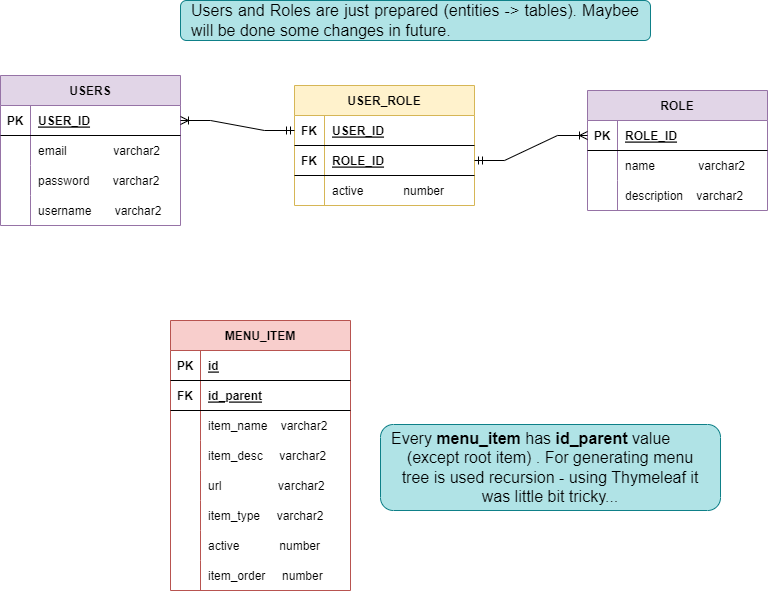

The diagram above was exported from draw.io. Its source (the exported page's mxGraphModel, read from the mxfile embedded in the PNG):
<mxGraphModel dx="1018" dy="578" grid="1" gridSize="10" guides="1" tooltips="1" connect="1" arrows="1" fold="1" page="1" pageScale="1" pageWidth="827" pageHeight="1169" math="0" shadow="0">
  <root>
    <mxCell id="0" />
    <mxCell id="1" parent="0" />
    <mxCell id="jkcJ2z6eCagpfn61NGi7-1" value="MENU_ITEM" style="shape=table;startSize=30;container=1;collapsible=1;childLayout=tableLayout;fixedRows=1;rowLines=0;fontStyle=1;align=center;resizeLast=1;fillColor=#f8cecc;strokeColor=#b85450;" parent="1" vertex="1">
      <mxGeometry x="200" y="350" width="180" height="270" as="geometry" />
    </mxCell>
    <mxCell id="jkcJ2z6eCagpfn61NGi7-2" value="" style="shape=tableRow;horizontal=0;startSize=0;swimlaneHead=0;swimlaneBody=0;fillColor=none;collapsible=0;dropTarget=0;points=[[0,0.5],[1,0.5]];portConstraint=eastwest;top=0;left=0;right=0;bottom=1;" parent="jkcJ2z6eCagpfn61NGi7-1" vertex="1">
      <mxGeometry y="30" width="180" height="30" as="geometry" />
    </mxCell>
    <mxCell id="jkcJ2z6eCagpfn61NGi7-3" value="PK" style="shape=partialRectangle;connectable=0;fillColor=none;top=0;left=0;bottom=0;right=0;fontStyle=1;overflow=hidden;" parent="jkcJ2z6eCagpfn61NGi7-2" vertex="1">
      <mxGeometry width="30" height="30" as="geometry">
        <mxRectangle width="30" height="30" as="alternateBounds" />
      </mxGeometry>
    </mxCell>
    <mxCell id="jkcJ2z6eCagpfn61NGi7-4" value="id" style="shape=partialRectangle;connectable=0;fillColor=none;top=0;left=0;bottom=0;right=0;align=left;spacingLeft=6;fontStyle=5;overflow=hidden;" parent="jkcJ2z6eCagpfn61NGi7-2" vertex="1">
      <mxGeometry x="30" width="150" height="30" as="geometry">
        <mxRectangle width="150" height="30" as="alternateBounds" />
      </mxGeometry>
    </mxCell>
    <mxCell id="jkcJ2z6eCagpfn61NGi7-20" style="shape=tableRow;horizontal=0;startSize=0;swimlaneHead=0;swimlaneBody=0;fillColor=none;collapsible=0;dropTarget=0;points=[[0,0.5],[1,0.5]];portConstraint=eastwest;top=0;left=0;right=0;bottom=1;" parent="jkcJ2z6eCagpfn61NGi7-1" vertex="1">
      <mxGeometry y="60" width="180" height="30" as="geometry" />
    </mxCell>
    <mxCell id="jkcJ2z6eCagpfn61NGi7-21" value="FK" style="shape=partialRectangle;connectable=0;fillColor=none;top=0;left=0;bottom=0;right=0;fontStyle=1;overflow=hidden;" parent="jkcJ2z6eCagpfn61NGi7-20" vertex="1">
      <mxGeometry width="30" height="30" as="geometry">
        <mxRectangle width="30" height="30" as="alternateBounds" />
      </mxGeometry>
    </mxCell>
    <mxCell id="jkcJ2z6eCagpfn61NGi7-22" value="id_parent" style="shape=partialRectangle;connectable=0;fillColor=none;top=0;left=0;bottom=0;right=0;align=left;spacingLeft=6;fontStyle=5;overflow=hidden;" parent="jkcJ2z6eCagpfn61NGi7-20" vertex="1">
      <mxGeometry x="30" width="150" height="30" as="geometry">
        <mxRectangle width="150" height="30" as="alternateBounds" />
      </mxGeometry>
    </mxCell>
    <mxCell id="jkcJ2z6eCagpfn61NGi7-5" value="" style="shape=tableRow;horizontal=0;startSize=0;swimlaneHead=0;swimlaneBody=0;fillColor=none;collapsible=0;dropTarget=0;points=[[0,0.5],[1,0.5]];portConstraint=eastwest;top=0;left=0;right=0;bottom=0;" parent="jkcJ2z6eCagpfn61NGi7-1" vertex="1">
      <mxGeometry y="90" width="180" height="30" as="geometry" />
    </mxCell>
    <mxCell id="jkcJ2z6eCagpfn61NGi7-6" value="" style="shape=partialRectangle;connectable=0;fillColor=none;top=0;left=0;bottom=0;right=0;editable=1;overflow=hidden;" parent="jkcJ2z6eCagpfn61NGi7-5" vertex="1">
      <mxGeometry width="30" height="30" as="geometry">
        <mxRectangle width="30" height="30" as="alternateBounds" />
      </mxGeometry>
    </mxCell>
    <mxCell id="jkcJ2z6eCagpfn61NGi7-7" value="item_name    varchar2" style="shape=partialRectangle;connectable=0;fillColor=none;top=0;left=0;bottom=0;right=0;align=left;spacingLeft=6;overflow=hidden;" parent="jkcJ2z6eCagpfn61NGi7-5" vertex="1">
      <mxGeometry x="30" width="150" height="30" as="geometry">
        <mxRectangle width="150" height="30" as="alternateBounds" />
      </mxGeometry>
    </mxCell>
    <mxCell id="jkcJ2z6eCagpfn61NGi7-8" value="" style="shape=tableRow;horizontal=0;startSize=0;swimlaneHead=0;swimlaneBody=0;fillColor=none;collapsible=0;dropTarget=0;points=[[0,0.5],[1,0.5]];portConstraint=eastwest;top=0;left=0;right=0;bottom=0;" parent="jkcJ2z6eCagpfn61NGi7-1" vertex="1">
      <mxGeometry y="120" width="180" height="30" as="geometry" />
    </mxCell>
    <mxCell id="jkcJ2z6eCagpfn61NGi7-9" value="" style="shape=partialRectangle;connectable=0;fillColor=none;top=0;left=0;bottom=0;right=0;editable=1;overflow=hidden;" parent="jkcJ2z6eCagpfn61NGi7-8" vertex="1">
      <mxGeometry width="30" height="30" as="geometry">
        <mxRectangle width="30" height="30" as="alternateBounds" />
      </mxGeometry>
    </mxCell>
    <mxCell id="jkcJ2z6eCagpfn61NGi7-10" value="item_desc     varchar2" style="shape=partialRectangle;connectable=0;fillColor=none;top=0;left=0;bottom=0;right=0;align=left;spacingLeft=6;overflow=hidden;" parent="jkcJ2z6eCagpfn61NGi7-8" vertex="1">
      <mxGeometry x="30" width="150" height="30" as="geometry">
        <mxRectangle width="150" height="30" as="alternateBounds" />
      </mxGeometry>
    </mxCell>
    <mxCell id="jkcJ2z6eCagpfn61NGi7-11" value="" style="shape=tableRow;horizontal=0;startSize=0;swimlaneHead=0;swimlaneBody=0;fillColor=none;collapsible=0;dropTarget=0;points=[[0,0.5],[1,0.5]];portConstraint=eastwest;top=0;left=0;right=0;bottom=0;" parent="jkcJ2z6eCagpfn61NGi7-1" vertex="1">
      <mxGeometry y="150" width="180" height="30" as="geometry" />
    </mxCell>
    <mxCell id="jkcJ2z6eCagpfn61NGi7-12" value="" style="shape=partialRectangle;connectable=0;fillColor=none;top=0;left=0;bottom=0;right=0;editable=1;overflow=hidden;" parent="jkcJ2z6eCagpfn61NGi7-11" vertex="1">
      <mxGeometry width="30" height="30" as="geometry">
        <mxRectangle width="30" height="30" as="alternateBounds" />
      </mxGeometry>
    </mxCell>
    <mxCell id="jkcJ2z6eCagpfn61NGi7-13" value="url                 varchar2" style="shape=partialRectangle;connectable=0;fillColor=none;top=0;left=0;bottom=0;right=0;align=left;spacingLeft=6;overflow=hidden;" parent="jkcJ2z6eCagpfn61NGi7-11" vertex="1">
      <mxGeometry x="30" width="150" height="30" as="geometry">
        <mxRectangle width="150" height="30" as="alternateBounds" />
      </mxGeometry>
    </mxCell>
    <mxCell id="jkcJ2z6eCagpfn61NGi7-68" style="shape=tableRow;horizontal=0;startSize=0;swimlaneHead=0;swimlaneBody=0;fillColor=none;collapsible=0;dropTarget=0;points=[[0,0.5],[1,0.5]];portConstraint=eastwest;top=0;left=0;right=0;bottom=0;" parent="jkcJ2z6eCagpfn61NGi7-1" vertex="1">
      <mxGeometry y="180" width="180" height="30" as="geometry" />
    </mxCell>
    <mxCell id="jkcJ2z6eCagpfn61NGi7-69" style="shape=partialRectangle;connectable=0;fillColor=none;top=0;left=0;bottom=0;right=0;editable=1;overflow=hidden;" parent="jkcJ2z6eCagpfn61NGi7-68" vertex="1">
      <mxGeometry width="30" height="30" as="geometry">
        <mxRectangle width="30" height="30" as="alternateBounds" />
      </mxGeometry>
    </mxCell>
    <mxCell id="jkcJ2z6eCagpfn61NGi7-70" value="item_type     varchar2" style="shape=partialRectangle;connectable=0;fillColor=none;top=0;left=0;bottom=0;right=0;align=left;spacingLeft=6;overflow=hidden;" parent="jkcJ2z6eCagpfn61NGi7-68" vertex="1">
      <mxGeometry x="30" width="150" height="30" as="geometry">
        <mxRectangle width="150" height="30" as="alternateBounds" />
      </mxGeometry>
    </mxCell>
    <mxCell id="jkcJ2z6eCagpfn61NGi7-17" style="shape=tableRow;horizontal=0;startSize=0;swimlaneHead=0;swimlaneBody=0;fillColor=none;collapsible=0;dropTarget=0;points=[[0,0.5],[1,0.5]];portConstraint=eastwest;top=0;left=0;right=0;bottom=0;" parent="jkcJ2z6eCagpfn61NGi7-1" vertex="1">
      <mxGeometry y="210" width="180" height="30" as="geometry" />
    </mxCell>
    <mxCell id="jkcJ2z6eCagpfn61NGi7-18" style="shape=partialRectangle;connectable=0;fillColor=none;top=0;left=0;bottom=0;right=0;editable=1;overflow=hidden;" parent="jkcJ2z6eCagpfn61NGi7-17" vertex="1">
      <mxGeometry width="30" height="30" as="geometry">
        <mxRectangle width="30" height="30" as="alternateBounds" />
      </mxGeometry>
    </mxCell>
    <mxCell id="jkcJ2z6eCagpfn61NGi7-19" value="active            number" style="shape=partialRectangle;connectable=0;fillColor=none;top=0;left=0;bottom=0;right=0;align=left;spacingLeft=6;overflow=hidden;" parent="jkcJ2z6eCagpfn61NGi7-17" vertex="1">
      <mxGeometry x="30" width="150" height="30" as="geometry">
        <mxRectangle width="150" height="30" as="alternateBounds" />
      </mxGeometry>
    </mxCell>
    <mxCell id="jkcJ2z6eCagpfn61NGi7-14" style="shape=tableRow;horizontal=0;startSize=0;swimlaneHead=0;swimlaneBody=0;fillColor=none;collapsible=0;dropTarget=0;points=[[0,0.5],[1,0.5]];portConstraint=eastwest;top=0;left=0;right=0;bottom=0;" parent="jkcJ2z6eCagpfn61NGi7-1" vertex="1">
      <mxGeometry y="240" width="180" height="30" as="geometry" />
    </mxCell>
    <mxCell id="jkcJ2z6eCagpfn61NGi7-15" style="shape=partialRectangle;connectable=0;fillColor=none;top=0;left=0;bottom=0;right=0;editable=1;overflow=hidden;" parent="jkcJ2z6eCagpfn61NGi7-14" vertex="1">
      <mxGeometry width="30" height="30" as="geometry">
        <mxRectangle width="30" height="30" as="alternateBounds" />
      </mxGeometry>
    </mxCell>
    <mxCell id="jkcJ2z6eCagpfn61NGi7-16" value="item_order     number" style="shape=partialRectangle;connectable=0;fillColor=none;top=0;left=0;bottom=0;right=0;align=left;spacingLeft=6;overflow=hidden;" parent="jkcJ2z6eCagpfn61NGi7-14" vertex="1">
      <mxGeometry x="30" width="150" height="30" as="geometry">
        <mxRectangle width="150" height="30" as="alternateBounds" />
      </mxGeometry>
    </mxCell>
    <mxCell id="jkcJ2z6eCagpfn61NGi7-24" value="USERS" style="shape=table;startSize=30;container=1;collapsible=1;childLayout=tableLayout;fixedRows=1;rowLines=0;fontStyle=1;align=center;resizeLast=1;fillColor=#e1d5e7;strokeColor=#9673a6;" parent="1" vertex="1">
      <mxGeometry x="30" y="105" width="180" height="150" as="geometry" />
    </mxCell>
    <mxCell id="jkcJ2z6eCagpfn61NGi7-25" value="" style="shape=tableRow;horizontal=0;startSize=0;swimlaneHead=0;swimlaneBody=0;fillColor=none;collapsible=0;dropTarget=0;points=[[0,0.5],[1,0.5]];portConstraint=eastwest;top=0;left=0;right=0;bottom=1;" parent="jkcJ2z6eCagpfn61NGi7-24" vertex="1">
      <mxGeometry y="30" width="180" height="30" as="geometry" />
    </mxCell>
    <mxCell id="jkcJ2z6eCagpfn61NGi7-26" value="PK" style="shape=partialRectangle;connectable=0;fillColor=none;top=0;left=0;bottom=0;right=0;fontStyle=1;overflow=hidden;" parent="jkcJ2z6eCagpfn61NGi7-25" vertex="1">
      <mxGeometry width="30" height="30" as="geometry">
        <mxRectangle width="30" height="30" as="alternateBounds" />
      </mxGeometry>
    </mxCell>
    <mxCell id="jkcJ2z6eCagpfn61NGi7-27" value="USER_ID" style="shape=partialRectangle;connectable=0;fillColor=none;top=0;left=0;bottom=0;right=0;align=left;spacingLeft=6;fontStyle=5;overflow=hidden;" parent="jkcJ2z6eCagpfn61NGi7-25" vertex="1">
      <mxGeometry x="30" width="150" height="30" as="geometry">
        <mxRectangle width="150" height="30" as="alternateBounds" />
      </mxGeometry>
    </mxCell>
    <mxCell id="jkcJ2z6eCagpfn61NGi7-28" value="" style="shape=tableRow;horizontal=0;startSize=0;swimlaneHead=0;swimlaneBody=0;fillColor=none;collapsible=0;dropTarget=0;points=[[0,0.5],[1,0.5]];portConstraint=eastwest;top=0;left=0;right=0;bottom=0;" parent="jkcJ2z6eCagpfn61NGi7-24" vertex="1">
      <mxGeometry y="60" width="180" height="30" as="geometry" />
    </mxCell>
    <mxCell id="jkcJ2z6eCagpfn61NGi7-29" value="" style="shape=partialRectangle;connectable=0;fillColor=none;top=0;left=0;bottom=0;right=0;editable=1;overflow=hidden;" parent="jkcJ2z6eCagpfn61NGi7-28" vertex="1">
      <mxGeometry width="30" height="30" as="geometry">
        <mxRectangle width="30" height="30" as="alternateBounds" />
      </mxGeometry>
    </mxCell>
    <mxCell id="jkcJ2z6eCagpfn61NGi7-30" value="email              varchar2" style="shape=partialRectangle;connectable=0;fillColor=none;top=0;left=0;bottom=0;right=0;align=left;spacingLeft=6;overflow=hidden;" parent="jkcJ2z6eCagpfn61NGi7-28" vertex="1">
      <mxGeometry x="30" width="150" height="30" as="geometry">
        <mxRectangle width="150" height="30" as="alternateBounds" />
      </mxGeometry>
    </mxCell>
    <mxCell id="jkcJ2z6eCagpfn61NGi7-31" value="" style="shape=tableRow;horizontal=0;startSize=0;swimlaneHead=0;swimlaneBody=0;fillColor=none;collapsible=0;dropTarget=0;points=[[0,0.5],[1,0.5]];portConstraint=eastwest;top=0;left=0;right=0;bottom=0;" parent="jkcJ2z6eCagpfn61NGi7-24" vertex="1">
      <mxGeometry y="90" width="180" height="30" as="geometry" />
    </mxCell>
    <mxCell id="jkcJ2z6eCagpfn61NGi7-32" value="" style="shape=partialRectangle;connectable=0;fillColor=none;top=0;left=0;bottom=0;right=0;editable=1;overflow=hidden;" parent="jkcJ2z6eCagpfn61NGi7-31" vertex="1">
      <mxGeometry width="30" height="30" as="geometry">
        <mxRectangle width="30" height="30" as="alternateBounds" />
      </mxGeometry>
    </mxCell>
    <mxCell id="jkcJ2z6eCagpfn61NGi7-33" value="password       varchar2" style="shape=partialRectangle;connectable=0;fillColor=none;top=0;left=0;bottom=0;right=0;align=left;spacingLeft=6;overflow=hidden;" parent="jkcJ2z6eCagpfn61NGi7-31" vertex="1">
      <mxGeometry x="30" width="150" height="30" as="geometry">
        <mxRectangle width="150" height="30" as="alternateBounds" />
      </mxGeometry>
    </mxCell>
    <mxCell id="jkcJ2z6eCagpfn61NGi7-34" value="" style="shape=tableRow;horizontal=0;startSize=0;swimlaneHead=0;swimlaneBody=0;fillColor=none;collapsible=0;dropTarget=0;points=[[0,0.5],[1,0.5]];portConstraint=eastwest;top=0;left=0;right=0;bottom=0;" parent="jkcJ2z6eCagpfn61NGi7-24" vertex="1">
      <mxGeometry y="120" width="180" height="30" as="geometry" />
    </mxCell>
    <mxCell id="jkcJ2z6eCagpfn61NGi7-35" value="" style="shape=partialRectangle;connectable=0;fillColor=none;top=0;left=0;bottom=0;right=0;editable=1;overflow=hidden;" parent="jkcJ2z6eCagpfn61NGi7-34" vertex="1">
      <mxGeometry width="30" height="30" as="geometry">
        <mxRectangle width="30" height="30" as="alternateBounds" />
      </mxGeometry>
    </mxCell>
    <mxCell id="jkcJ2z6eCagpfn61NGi7-36" value="username       varchar2" style="shape=partialRectangle;connectable=0;fillColor=none;top=0;left=0;bottom=0;right=0;align=left;spacingLeft=6;overflow=hidden;" parent="jkcJ2z6eCagpfn61NGi7-34" vertex="1">
      <mxGeometry x="30" width="150" height="30" as="geometry">
        <mxRectangle width="150" height="30" as="alternateBounds" />
      </mxGeometry>
    </mxCell>
    <mxCell id="jkcJ2z6eCagpfn61NGi7-37" value="ROLE" style="shape=table;startSize=30;container=1;collapsible=1;childLayout=tableLayout;fixedRows=1;rowLines=0;fontStyle=1;align=center;resizeLast=1;fillColor=#e1d5e7;strokeColor=#9673a6;" parent="1" vertex="1">
      <mxGeometry x="617" y="120" width="180" height="120" as="geometry" />
    </mxCell>
    <mxCell id="jkcJ2z6eCagpfn61NGi7-38" value="" style="shape=tableRow;horizontal=0;startSize=0;swimlaneHead=0;swimlaneBody=0;fillColor=none;collapsible=0;dropTarget=0;points=[[0,0.5],[1,0.5]];portConstraint=eastwest;top=0;left=0;right=0;bottom=1;" parent="jkcJ2z6eCagpfn61NGi7-37" vertex="1">
      <mxGeometry y="30" width="180" height="30" as="geometry" />
    </mxCell>
    <mxCell id="jkcJ2z6eCagpfn61NGi7-39" value="PK" style="shape=partialRectangle;connectable=0;fillColor=none;top=0;left=0;bottom=0;right=0;fontStyle=1;overflow=hidden;" parent="jkcJ2z6eCagpfn61NGi7-38" vertex="1">
      <mxGeometry width="30" height="30" as="geometry">
        <mxRectangle width="30" height="30" as="alternateBounds" />
      </mxGeometry>
    </mxCell>
    <mxCell id="jkcJ2z6eCagpfn61NGi7-40" value="ROLE_ID" style="shape=partialRectangle;connectable=0;fillColor=none;top=0;left=0;bottom=0;right=0;align=left;spacingLeft=6;fontStyle=5;overflow=hidden;" parent="jkcJ2z6eCagpfn61NGi7-38" vertex="1">
      <mxGeometry x="30" width="150" height="30" as="geometry">
        <mxRectangle width="150" height="30" as="alternateBounds" />
      </mxGeometry>
    </mxCell>
    <mxCell id="jkcJ2z6eCagpfn61NGi7-41" value="" style="shape=tableRow;horizontal=0;startSize=0;swimlaneHead=0;swimlaneBody=0;fillColor=none;collapsible=0;dropTarget=0;points=[[0,0.5],[1,0.5]];portConstraint=eastwest;top=0;left=0;right=0;bottom=0;" parent="jkcJ2z6eCagpfn61NGi7-37" vertex="1">
      <mxGeometry y="60" width="180" height="30" as="geometry" />
    </mxCell>
    <mxCell id="jkcJ2z6eCagpfn61NGi7-42" value="" style="shape=partialRectangle;connectable=0;fillColor=none;top=0;left=0;bottom=0;right=0;editable=1;overflow=hidden;" parent="jkcJ2z6eCagpfn61NGi7-41" vertex="1">
      <mxGeometry width="30" height="30" as="geometry">
        <mxRectangle width="30" height="30" as="alternateBounds" />
      </mxGeometry>
    </mxCell>
    <mxCell id="jkcJ2z6eCagpfn61NGi7-43" value="name             varchar2" style="shape=partialRectangle;connectable=0;fillColor=none;top=0;left=0;bottom=0;right=0;align=left;spacingLeft=6;overflow=hidden;" parent="jkcJ2z6eCagpfn61NGi7-41" vertex="1">
      <mxGeometry x="30" width="150" height="30" as="geometry">
        <mxRectangle width="150" height="30" as="alternateBounds" />
      </mxGeometry>
    </mxCell>
    <mxCell id="jkcJ2z6eCagpfn61NGi7-44" value="" style="shape=tableRow;horizontal=0;startSize=0;swimlaneHead=0;swimlaneBody=0;fillColor=none;collapsible=0;dropTarget=0;points=[[0,0.5],[1,0.5]];portConstraint=eastwest;top=0;left=0;right=0;bottom=0;" parent="jkcJ2z6eCagpfn61NGi7-37" vertex="1">
      <mxGeometry y="90" width="180" height="30" as="geometry" />
    </mxCell>
    <mxCell id="jkcJ2z6eCagpfn61NGi7-45" value="" style="shape=partialRectangle;connectable=0;fillColor=none;top=0;left=0;bottom=0;right=0;editable=1;overflow=hidden;" parent="jkcJ2z6eCagpfn61NGi7-44" vertex="1">
      <mxGeometry width="30" height="30" as="geometry">
        <mxRectangle width="30" height="30" as="alternateBounds" />
      </mxGeometry>
    </mxCell>
    <mxCell id="jkcJ2z6eCagpfn61NGi7-46" value="description    varchar2" style="shape=partialRectangle;connectable=0;fillColor=none;top=0;left=0;bottom=0;right=0;align=left;spacingLeft=6;overflow=hidden;" parent="jkcJ2z6eCagpfn61NGi7-44" vertex="1">
      <mxGeometry x="30" width="150" height="30" as="geometry">
        <mxRectangle width="150" height="30" as="alternateBounds" />
      </mxGeometry>
    </mxCell>
    <mxCell id="jkcJ2z6eCagpfn61NGi7-50" value="USER_ROLE" style="shape=table;startSize=30;container=1;collapsible=1;childLayout=tableLayout;fixedRows=1;rowLines=0;fontStyle=1;align=center;resizeLast=1;fillColor=#fff2cc;strokeColor=#d6b656;" parent="1" vertex="1">
      <mxGeometry x="324" y="115" width="180" height="120" as="geometry" />
    </mxCell>
    <mxCell id="jkcJ2z6eCagpfn61NGi7-51" value="" style="shape=tableRow;horizontal=0;startSize=0;swimlaneHead=0;swimlaneBody=0;fillColor=none;collapsible=0;dropTarget=0;points=[[0,0.5],[1,0.5]];portConstraint=eastwest;top=0;left=0;right=0;bottom=1;" parent="jkcJ2z6eCagpfn61NGi7-50" vertex="1">
      <mxGeometry y="30" width="180" height="30" as="geometry" />
    </mxCell>
    <mxCell id="jkcJ2z6eCagpfn61NGi7-52" value="FK" style="shape=partialRectangle;connectable=0;fillColor=none;top=0;left=0;bottom=0;right=0;fontStyle=1;overflow=hidden;" parent="jkcJ2z6eCagpfn61NGi7-51" vertex="1">
      <mxGeometry width="30" height="30" as="geometry">
        <mxRectangle width="30" height="30" as="alternateBounds" />
      </mxGeometry>
    </mxCell>
    <mxCell id="jkcJ2z6eCagpfn61NGi7-53" value="USER_ID" style="shape=partialRectangle;connectable=0;fillColor=none;top=0;left=0;bottom=0;right=0;align=left;spacingLeft=6;fontStyle=5;overflow=hidden;" parent="jkcJ2z6eCagpfn61NGi7-51" vertex="1">
      <mxGeometry x="30" width="150" height="30" as="geometry">
        <mxRectangle width="150" height="30" as="alternateBounds" />
      </mxGeometry>
    </mxCell>
    <mxCell id="jkcJ2z6eCagpfn61NGi7-63" style="shape=tableRow;horizontal=0;startSize=0;swimlaneHead=0;swimlaneBody=0;fillColor=none;collapsible=0;dropTarget=0;points=[[0,0.5],[1,0.5]];portConstraint=eastwest;top=0;left=0;right=0;bottom=1;" parent="jkcJ2z6eCagpfn61NGi7-50" vertex="1">
      <mxGeometry y="60" width="180" height="30" as="geometry" />
    </mxCell>
    <mxCell id="jkcJ2z6eCagpfn61NGi7-64" value="FK" style="shape=partialRectangle;connectable=0;fillColor=none;top=0;left=0;bottom=0;right=0;fontStyle=1;overflow=hidden;" parent="jkcJ2z6eCagpfn61NGi7-63" vertex="1">
      <mxGeometry width="30" height="30" as="geometry">
        <mxRectangle width="30" height="30" as="alternateBounds" />
      </mxGeometry>
    </mxCell>
    <mxCell id="jkcJ2z6eCagpfn61NGi7-65" value="ROLE_ID" style="shape=partialRectangle;connectable=0;fillColor=none;top=0;left=0;bottom=0;right=0;align=left;spacingLeft=6;fontStyle=5;overflow=hidden;" parent="jkcJ2z6eCagpfn61NGi7-63" vertex="1">
      <mxGeometry x="30" width="150" height="30" as="geometry">
        <mxRectangle width="150" height="30" as="alternateBounds" />
      </mxGeometry>
    </mxCell>
    <mxCell id="jkcJ2z6eCagpfn61NGi7-54" value="" style="shape=tableRow;horizontal=0;startSize=0;swimlaneHead=0;swimlaneBody=0;fillColor=none;collapsible=0;dropTarget=0;points=[[0,0.5],[1,0.5]];portConstraint=eastwest;top=0;left=0;right=0;bottom=0;" parent="jkcJ2z6eCagpfn61NGi7-50" vertex="1">
      <mxGeometry y="90" width="180" height="30" as="geometry" />
    </mxCell>
    <mxCell id="jkcJ2z6eCagpfn61NGi7-55" value="" style="shape=partialRectangle;connectable=0;fillColor=none;top=0;left=0;bottom=0;right=0;editable=1;overflow=hidden;" parent="jkcJ2z6eCagpfn61NGi7-54" vertex="1">
      <mxGeometry width="30" height="30" as="geometry">
        <mxRectangle width="30" height="30" as="alternateBounds" />
      </mxGeometry>
    </mxCell>
    <mxCell id="jkcJ2z6eCagpfn61NGi7-56" value="active            number" style="shape=partialRectangle;connectable=0;fillColor=none;top=0;left=0;bottom=0;right=0;align=left;spacingLeft=6;overflow=hidden;" parent="jkcJ2z6eCagpfn61NGi7-54" vertex="1">
      <mxGeometry x="30" width="150" height="30" as="geometry">
        <mxRectangle width="150" height="30" as="alternateBounds" />
      </mxGeometry>
    </mxCell>
    <mxCell id="jkcJ2z6eCagpfn61NGi7-66" value="" style="edgeStyle=entityRelationEdgeStyle;fontSize=12;html=1;endArrow=ERoneToMany;startArrow=ERmandOne;rounded=0;entryX=0;entryY=0.5;entryDx=0;entryDy=0;" parent="1" source="jkcJ2z6eCagpfn61NGi7-63" target="jkcJ2z6eCagpfn61NGi7-38" edge="1">
      <mxGeometry width="100" height="100" relative="1" as="geometry">
        <mxPoint x="360" y="425" as="sourcePoint" />
        <mxPoint x="610" y="165" as="targetPoint" />
      </mxGeometry>
    </mxCell>
    <mxCell id="jkcJ2z6eCagpfn61NGi7-67" value="" style="edgeStyle=entityRelationEdgeStyle;fontSize=12;html=1;endArrow=ERoneToMany;startArrow=ERmandOne;rounded=0;" parent="1" source="jkcJ2z6eCagpfn61NGi7-51" target="jkcJ2z6eCagpfn61NGi7-25" edge="1">
      <mxGeometry width="100" height="100" relative="1" as="geometry">
        <mxPoint x="290" y="255" as="sourcePoint" />
        <mxPoint x="627" y="175" as="targetPoint" />
      </mxGeometry>
    </mxCell>
    <mxCell id="jkcJ2z6eCagpfn61NGi7-71" value="&lt;div style=&quot;text-align: justify;&quot;&gt;Users and Roles are just prepared (entities -&amp;gt; tables). Maybee will be done some changes in future.&lt;/div&gt;" style="rounded=1;whiteSpace=wrap;html=1;fontSize=16;fillColor=#b0e3e6;strokeColor=#0e8088;spacingLeft=10;spacingRight=10;" parent="1" vertex="1">
      <mxGeometry x="210" y="30" width="470" height="40" as="geometry" />
    </mxCell>
    <mxCell id="jkcJ2z6eCagpfn61NGi7-72" value="&lt;div style=&quot;text-align: justify;&quot;&gt;Every &lt;b&gt;menu_item&lt;/b&gt; has &lt;b&gt;id_parent &lt;/b&gt;value&amp;nbsp;&lt;/div&gt;(except root item)&amp;nbsp;&lt;span style=&quot;text-align: justify; background-color: initial;&quot;&gt;. For generating menu tree is used recursion - using Thymeleaf it was little bit tricky...&lt;/span&gt;" style="rounded=1;whiteSpace=wrap;html=1;fontSize=16;fillColor=#b0e3e6;strokeColor=#0e8088;spacingLeft=10;spacingRight=10;" parent="1" vertex="1">
      <mxGeometry x="410" y="454" width="340" height="86" as="geometry" />
    </mxCell>
  </root>
</mxGraphModel>